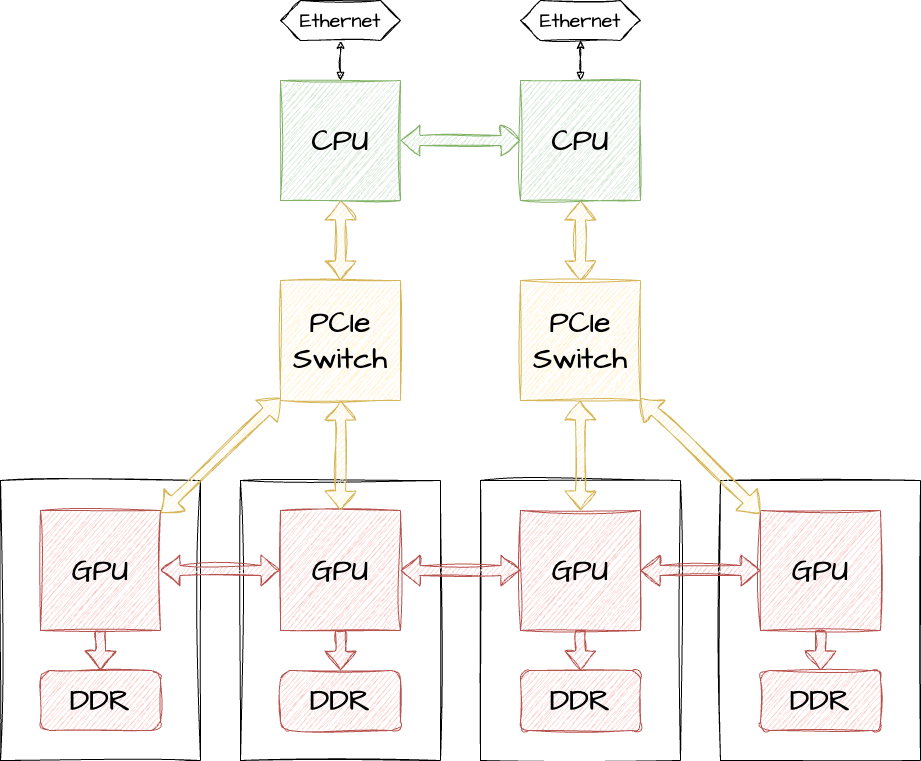

The diagram above was exported from draw.io. Its source (the exported page's mxGraphModel, read from the mxfile embedded in the PNG):
<mxGraphModel dx="1224" dy="2036" grid="1" gridSize="10" guides="1" tooltips="1" connect="1" arrows="1" fold="1" page="1" pageScale="1" pageWidth="1654" pageHeight="1169" math="0" shadow="0">
  <root>
    <mxCell id="0" />
    <mxCell id="1" parent="0" />
    <mxCell id="yUW3fN6KjI0dZ_pOpFx_-4" value="" style="rounded=0;whiteSpace=wrap;html=1;sketch=1;hachureGap=4;jiggle=2;curveFitting=1;fontFamily=Architects Daughter;fontSource=https%3A%2F%2Ffonts.googleapis.com%2Fcss%3Ffamily%3DArchitects%2BDaughter;" vertex="1" parent="1">
      <mxGeometry x="240" y="440" width="200" height="280" as="geometry" />
    </mxCell>
    <mxCell id="yUW3fN6KjI0dZ_pOpFx_-3" style="edgeStyle=orthogonalEdgeStyle;rounded=0;sketch=1;hachureGap=4;jiggle=2;curveFitting=1;orthogonalLoop=1;jettySize=auto;html=1;fontFamily=Architects Daughter;fontSource=https%3A%2F%2Ffonts.googleapis.com%2Fcss%3Ffamily%3DArchitects%2BDaughter;shape=flexArrow;fillColor=#f8cecc;strokeColor=#b85450;" edge="1" parent="1" source="yUW3fN6KjI0dZ_pOpFx_-1" target="yUW3fN6KjI0dZ_pOpFx_-2">
      <mxGeometry relative="1" as="geometry" />
    </mxCell>
    <mxCell id="yUW3fN6KjI0dZ_pOpFx_-1" value="GPU" style="rounded=0;whiteSpace=wrap;html=1;sketch=1;hachureGap=4;jiggle=2;curveFitting=1;fontFamily=Architects Daughter;fontSource=https%3A%2F%2Ffonts.googleapis.com%2Fcss%3Ffamily%3DArchitects%2BDaughter;fontSize=30;fillColor=#f8cecc;strokeColor=#b85450;" vertex="1" parent="1">
      <mxGeometry x="280" y="470" width="120" height="120" as="geometry" />
    </mxCell>
    <mxCell id="yUW3fN6KjI0dZ_pOpFx_-2" value="DDR" style="rounded=1;whiteSpace=wrap;html=1;sketch=1;hachureGap=4;jiggle=2;curveFitting=1;fontFamily=Architects Daughter;fontSource=https%3A%2F%2Ffonts.googleapis.com%2Fcss%3Ffamily%3DArchitects%2BDaughter;fillColor=#f8cecc;strokeColor=#b85450;fontSize=30;" vertex="1" parent="1">
      <mxGeometry x="280" y="630" width="120" height="60" as="geometry" />
    </mxCell>
    <mxCell id="yUW3fN6KjI0dZ_pOpFx_-5" value="" style="rounded=0;whiteSpace=wrap;html=1;sketch=1;hachureGap=4;jiggle=2;curveFitting=1;fontFamily=Architects Daughter;fontSource=https%3A%2F%2Ffonts.googleapis.com%2Fcss%3Ffamily%3DArchitects%2BDaughter;" vertex="1" parent="1">
      <mxGeometry x="480" y="440" width="200" height="280" as="geometry" />
    </mxCell>
    <mxCell id="yUW3fN6KjI0dZ_pOpFx_-6" style="edgeStyle=orthogonalEdgeStyle;rounded=0;sketch=1;hachureGap=4;jiggle=2;curveFitting=1;orthogonalLoop=1;jettySize=auto;html=1;fontFamily=Architects Daughter;fontSource=https%3A%2F%2Ffonts.googleapis.com%2Fcss%3Ffamily%3DArchitects%2BDaughter;shape=flexArrow;fillColor=#f8cecc;strokeColor=#b85450;" edge="1" parent="1" source="yUW3fN6KjI0dZ_pOpFx_-7" target="yUW3fN6KjI0dZ_pOpFx_-8">
      <mxGeometry relative="1" as="geometry" />
    </mxCell>
    <mxCell id="yUW3fN6KjI0dZ_pOpFx_-7" value="GPU" style="rounded=0;whiteSpace=wrap;html=1;sketch=1;hachureGap=4;jiggle=2;curveFitting=1;fontFamily=Architects Daughter;fontSource=https%3A%2F%2Ffonts.googleapis.com%2Fcss%3Ffamily%3DArchitects%2BDaughter;fontSize=30;fillColor=#f8cecc;strokeColor=#b85450;" vertex="1" parent="1">
      <mxGeometry x="520" y="470" width="120" height="120" as="geometry" />
    </mxCell>
    <mxCell id="yUW3fN6KjI0dZ_pOpFx_-8" value="DDR" style="rounded=1;whiteSpace=wrap;html=1;sketch=1;hachureGap=4;jiggle=2;curveFitting=1;fontFamily=Architects Daughter;fontSource=https%3A%2F%2Ffonts.googleapis.com%2Fcss%3Ffamily%3DArchitects%2BDaughter;fillColor=#f8cecc;strokeColor=#b85450;fontSize=30;" vertex="1" parent="1">
      <mxGeometry x="520" y="630" width="120" height="60" as="geometry" />
    </mxCell>
    <mxCell id="yUW3fN6KjI0dZ_pOpFx_-9" value="" style="rounded=0;whiteSpace=wrap;html=1;sketch=1;hachureGap=4;jiggle=2;curveFitting=1;fontFamily=Architects Daughter;fontSource=https%3A%2F%2Ffonts.googleapis.com%2Fcss%3Ffamily%3DArchitects%2BDaughter;" vertex="1" parent="1">
      <mxGeometry x="720" y="440" width="200" height="280" as="geometry" />
    </mxCell>
    <mxCell id="yUW3fN6KjI0dZ_pOpFx_-10" style="edgeStyle=orthogonalEdgeStyle;rounded=0;sketch=1;hachureGap=4;jiggle=2;curveFitting=1;orthogonalLoop=1;jettySize=auto;html=1;fontFamily=Architects Daughter;fontSource=https%3A%2F%2Ffonts.googleapis.com%2Fcss%3Ffamily%3DArchitects%2BDaughter;shape=flexArrow;fillColor=#f8cecc;strokeColor=#b85450;" edge="1" parent="1" source="yUW3fN6KjI0dZ_pOpFx_-11" target="yUW3fN6KjI0dZ_pOpFx_-12">
      <mxGeometry relative="1" as="geometry" />
    </mxCell>
    <mxCell id="yUW3fN6KjI0dZ_pOpFx_-11" value="GPU" style="rounded=0;whiteSpace=wrap;html=1;sketch=1;hachureGap=4;jiggle=2;curveFitting=1;fontFamily=Architects Daughter;fontSource=https%3A%2F%2Ffonts.googleapis.com%2Fcss%3Ffamily%3DArchitects%2BDaughter;fontSize=30;fillColor=#f8cecc;strokeColor=#b85450;" vertex="1" parent="1">
      <mxGeometry x="760" y="470" width="120" height="120" as="geometry" />
    </mxCell>
    <mxCell id="yUW3fN6KjI0dZ_pOpFx_-12" value="DDR" style="rounded=1;whiteSpace=wrap;html=1;sketch=1;hachureGap=4;jiggle=2;curveFitting=1;fontFamily=Architects Daughter;fontSource=https%3A%2F%2Ffonts.googleapis.com%2Fcss%3Ffamily%3DArchitects%2BDaughter;fillColor=#f8cecc;strokeColor=#b85450;fontSize=30;" vertex="1" parent="1">
      <mxGeometry x="760" y="630" width="120" height="60" as="geometry" />
    </mxCell>
    <mxCell id="yUW3fN6KjI0dZ_pOpFx_-13" value="" style="rounded=0;whiteSpace=wrap;html=1;sketch=1;hachureGap=4;jiggle=2;curveFitting=1;fontFamily=Architects Daughter;fontSource=https%3A%2F%2Ffonts.googleapis.com%2Fcss%3Ffamily%3DArchitects%2BDaughter;" vertex="1" parent="1">
      <mxGeometry x="960" y="440" width="200" height="280" as="geometry" />
    </mxCell>
    <mxCell id="yUW3fN6KjI0dZ_pOpFx_-14" style="edgeStyle=orthogonalEdgeStyle;rounded=0;sketch=1;hachureGap=4;jiggle=2;curveFitting=1;orthogonalLoop=1;jettySize=auto;html=1;fontFamily=Architects Daughter;fontSource=https%3A%2F%2Ffonts.googleapis.com%2Fcss%3Ffamily%3DArchitects%2BDaughter;shape=flexArrow;fillColor=#f8cecc;strokeColor=#b85450;" edge="1" parent="1" source="yUW3fN6KjI0dZ_pOpFx_-15" target="yUW3fN6KjI0dZ_pOpFx_-16">
      <mxGeometry relative="1" as="geometry" />
    </mxCell>
    <mxCell id="yUW3fN6KjI0dZ_pOpFx_-15" value="GPU" style="rounded=0;whiteSpace=wrap;html=1;sketch=1;hachureGap=4;jiggle=2;curveFitting=1;fontFamily=Architects Daughter;fontSource=https%3A%2F%2Ffonts.googleapis.com%2Fcss%3Ffamily%3DArchitects%2BDaughter;fontSize=30;fillColor=#f8cecc;strokeColor=#b85450;" vertex="1" parent="1">
      <mxGeometry x="1000" y="470" width="120" height="120" as="geometry" />
    </mxCell>
    <mxCell id="yUW3fN6KjI0dZ_pOpFx_-16" value="DDR" style="rounded=1;whiteSpace=wrap;html=1;sketch=1;hachureGap=4;jiggle=2;curveFitting=1;fontFamily=Architects Daughter;fontSource=https%3A%2F%2Ffonts.googleapis.com%2Fcss%3Ffamily%3DArchitects%2BDaughter;fillColor=#f8cecc;strokeColor=#b85450;fontSize=30;" vertex="1" parent="1">
      <mxGeometry x="1000" y="630" width="120" height="60" as="geometry" />
    </mxCell>
    <mxCell id="yUW3fN6KjI0dZ_pOpFx_-17" value="" style="shape=flexArrow;endArrow=classic;startArrow=classic;html=1;rounded=0;sketch=1;hachureGap=4;jiggle=2;curveFitting=1;fontFamily=Architects Daughter;fontSource=https%3A%2F%2Ffonts.googleapis.com%2Fcss%3Ffamily%3DArchitects%2BDaughter;fillColor=#f8cecc;strokeColor=#b85450;" edge="1" parent="1" source="yUW3fN6KjI0dZ_pOpFx_-7" target="yUW3fN6KjI0dZ_pOpFx_-1">
      <mxGeometry width="100" height="100" relative="1" as="geometry">
        <mxPoint x="570" y="500" as="sourcePoint" />
        <mxPoint x="670" y="400" as="targetPoint" />
      </mxGeometry>
    </mxCell>
    <mxCell id="yUW3fN6KjI0dZ_pOpFx_-18" value="" style="shape=flexArrow;endArrow=classic;startArrow=classic;html=1;rounded=0;sketch=1;hachureGap=4;jiggle=2;curveFitting=1;fontFamily=Architects Daughter;fontSource=https%3A%2F%2Ffonts.googleapis.com%2Fcss%3Ffamily%3DArchitects%2BDaughter;fillColor=#f8cecc;strokeColor=#b85450;" edge="1" parent="1" source="yUW3fN6KjI0dZ_pOpFx_-11" target="yUW3fN6KjI0dZ_pOpFx_-7">
      <mxGeometry width="100" height="100" relative="1" as="geometry">
        <mxPoint x="530" y="540" as="sourcePoint" />
        <mxPoint x="410" y="540" as="targetPoint" />
      </mxGeometry>
    </mxCell>
    <mxCell id="yUW3fN6KjI0dZ_pOpFx_-19" value="" style="shape=flexArrow;endArrow=classic;startArrow=classic;html=1;rounded=0;sketch=1;hachureGap=4;jiggle=2;curveFitting=1;fontFamily=Architects Daughter;fontSource=https%3A%2F%2Ffonts.googleapis.com%2Fcss%3Ffamily%3DArchitects%2BDaughter;fillColor=#f8cecc;strokeColor=#b85450;" edge="1" parent="1" source="yUW3fN6KjI0dZ_pOpFx_-15" target="yUW3fN6KjI0dZ_pOpFx_-11">
      <mxGeometry width="100" height="100" relative="1" as="geometry">
        <mxPoint x="770" y="540" as="sourcePoint" />
        <mxPoint x="650" y="540" as="targetPoint" />
      </mxGeometry>
    </mxCell>
    <mxCell id="yUW3fN6KjI0dZ_pOpFx_-22" style="edgeStyle=orthogonalEdgeStyle;rounded=0;sketch=1;hachureGap=4;jiggle=2;curveFitting=1;orthogonalLoop=1;jettySize=auto;html=1;fontFamily=Architects Daughter;fontSource=https%3A%2F%2Ffonts.googleapis.com%2Fcss%3Ffamily%3DArchitects%2BDaughter;shape=flexArrow;startArrow=block;fillColor=#d5e8d4;strokeColor=#82b366;" edge="1" parent="1" source="yUW3fN6KjI0dZ_pOpFx_-20" target="yUW3fN6KjI0dZ_pOpFx_-21">
      <mxGeometry relative="1" as="geometry" />
    </mxCell>
    <mxCell id="yUW3fN6KjI0dZ_pOpFx_-26" style="rounded=0;sketch=1;hachureGap=4;jiggle=2;curveFitting=1;orthogonalLoop=1;jettySize=auto;html=1;fontFamily=Architects Daughter;fontSource=https%3A%2F%2Ffonts.googleapis.com%2Fcss%3Ffamily%3DArchitects%2BDaughter;shape=flexArrow;startArrow=block;fillColor=#fff2cc;strokeColor=#d6b656;" edge="1" parent="1" source="yUW3fN6KjI0dZ_pOpFx_-20" target="yUW3fN6KjI0dZ_pOpFx_-24">
      <mxGeometry relative="1" as="geometry" />
    </mxCell>
    <mxCell id="yUW3fN6KjI0dZ_pOpFx_-33" style="edgeStyle=none;rounded=0;sketch=1;hachureGap=4;jiggle=2;curveFitting=1;orthogonalLoop=1;jettySize=auto;html=1;strokeColor=default;align=center;verticalAlign=middle;fontFamily=Architects Daughter;fontSource=https%3A%2F%2Ffonts.googleapis.com%2Fcss%3Ffamily%3DArchitects%2BDaughter;fontSize=11;fontColor=default;labelBackgroundColor=default;startArrow=block;endArrow=classic;" edge="1" parent="1" source="yUW3fN6KjI0dZ_pOpFx_-20" target="yUW3fN6KjI0dZ_pOpFx_-32">
      <mxGeometry relative="1" as="geometry" />
    </mxCell>
    <mxCell id="yUW3fN6KjI0dZ_pOpFx_-20" value="CPU" style="rounded=0;whiteSpace=wrap;html=1;sketch=1;hachureGap=4;jiggle=2;curveFitting=1;fontFamily=Architects Daughter;fontSource=https%3A%2F%2Ffonts.googleapis.com%2Fcss%3Ffamily%3DArchitects%2BDaughter;fontSize=30;fillColor=#d5e8d4;strokeColor=#82b366;" vertex="1" parent="1">
      <mxGeometry x="520" y="40" width="120" height="120" as="geometry" />
    </mxCell>
    <mxCell id="yUW3fN6KjI0dZ_pOpFx_-27" style="edgeStyle=orthogonalEdgeStyle;shape=flexArrow;rounded=0;sketch=1;hachureGap=4;jiggle=2;curveFitting=1;orthogonalLoop=1;jettySize=auto;html=1;strokeColor=#d6b656;align=center;verticalAlign=middle;fontFamily=Architects Daughter;fontSource=https%3A%2F%2Ffonts.googleapis.com%2Fcss%3Ffamily%3DArchitects%2BDaughter;fontSize=11;fontColor=default;labelBackgroundColor=default;startArrow=block;endArrow=classic;fillColor=#fff2cc;" edge="1" parent="1" source="yUW3fN6KjI0dZ_pOpFx_-21" target="yUW3fN6KjI0dZ_pOpFx_-25">
      <mxGeometry relative="1" as="geometry" />
    </mxCell>
    <mxCell id="yUW3fN6KjI0dZ_pOpFx_-21" value="CPU" style="rounded=0;whiteSpace=wrap;html=1;sketch=1;hachureGap=4;jiggle=2;curveFitting=1;fontFamily=Architects Daughter;fontSource=https%3A%2F%2Ffonts.googleapis.com%2Fcss%3Ffamily%3DArchitects%2BDaughter;fontSize=30;fillColor=#d5e8d4;strokeColor=#82b366;" vertex="1" parent="1">
      <mxGeometry x="760" y="40" width="120" height="120" as="geometry" />
    </mxCell>
    <mxCell id="yUW3fN6KjI0dZ_pOpFx_-28" style="edgeStyle=none;shape=flexArrow;rounded=0;sketch=1;hachureGap=4;jiggle=2;curveFitting=1;orthogonalLoop=1;jettySize=auto;html=1;strokeColor=#d6b656;align=center;verticalAlign=middle;fontFamily=Architects Daughter;fontSource=https%3A%2F%2Ffonts.googleapis.com%2Fcss%3Ffamily%3DArchitects%2BDaughter;fontSize=11;fontColor=default;labelBackgroundColor=default;startArrow=block;endArrow=classic;fillColor=#fff2cc;" edge="1" parent="1" source="yUW3fN6KjI0dZ_pOpFx_-24" target="yUW3fN6KjI0dZ_pOpFx_-1">
      <mxGeometry relative="1" as="geometry" />
    </mxCell>
    <mxCell id="yUW3fN6KjI0dZ_pOpFx_-29" style="edgeStyle=none;shape=flexArrow;rounded=0;sketch=1;hachureGap=4;jiggle=2;curveFitting=1;orthogonalLoop=1;jettySize=auto;html=1;strokeColor=#d6b656;align=center;verticalAlign=middle;fontFamily=Architects Daughter;fontSource=https%3A%2F%2Ffonts.googleapis.com%2Fcss%3Ffamily%3DArchitects%2BDaughter;fontSize=11;fontColor=default;labelBackgroundColor=default;startArrow=block;endArrow=classic;fillColor=#fff2cc;" edge="1" parent="1" source="yUW3fN6KjI0dZ_pOpFx_-24" target="yUW3fN6KjI0dZ_pOpFx_-7">
      <mxGeometry relative="1" as="geometry" />
    </mxCell>
    <mxCell id="yUW3fN6KjI0dZ_pOpFx_-24" value="PCIe Switch" style="rounded=0;whiteSpace=wrap;html=1;sketch=1;hachureGap=4;jiggle=2;curveFitting=1;fontFamily=Architects Daughter;fontSource=https%3A%2F%2Ffonts.googleapis.com%2Fcss%3Ffamily%3DArchitects%2BDaughter;fontSize=30;fillColor=#fff2cc;strokeColor=#d6b656;" vertex="1" parent="1">
      <mxGeometry x="520" y="240" width="120" height="120" as="geometry" />
    </mxCell>
    <mxCell id="yUW3fN6KjI0dZ_pOpFx_-30" style="edgeStyle=none;shape=flexArrow;rounded=0;sketch=1;hachureGap=4;jiggle=2;curveFitting=1;orthogonalLoop=1;jettySize=auto;html=1;strokeColor=#d6b656;align=center;verticalAlign=middle;fontFamily=Architects Daughter;fontSource=https%3A%2F%2Ffonts.googleapis.com%2Fcss%3Ffamily%3DArchitects%2BDaughter;fontSize=11;fontColor=default;labelBackgroundColor=default;startArrow=block;endArrow=classic;fillColor=#fff2cc;" edge="1" parent="1" source="yUW3fN6KjI0dZ_pOpFx_-25" target="yUW3fN6KjI0dZ_pOpFx_-11">
      <mxGeometry relative="1" as="geometry" />
    </mxCell>
    <mxCell id="yUW3fN6KjI0dZ_pOpFx_-31" style="edgeStyle=none;shape=flexArrow;rounded=0;sketch=1;hachureGap=4;jiggle=2;curveFitting=1;orthogonalLoop=1;jettySize=auto;html=1;strokeColor=#d6b656;align=center;verticalAlign=middle;fontFamily=Architects Daughter;fontSource=https%3A%2F%2Ffonts.googleapis.com%2Fcss%3Ffamily%3DArchitects%2BDaughter;fontSize=11;fontColor=default;labelBackgroundColor=default;startArrow=block;endArrow=classic;fillColor=#fff2cc;" edge="1" parent="1" source="yUW3fN6KjI0dZ_pOpFx_-25" target="yUW3fN6KjI0dZ_pOpFx_-15">
      <mxGeometry relative="1" as="geometry" />
    </mxCell>
    <mxCell id="yUW3fN6KjI0dZ_pOpFx_-25" value="PCIe Switch" style="rounded=0;whiteSpace=wrap;html=1;sketch=1;hachureGap=4;jiggle=2;curveFitting=1;fontFamily=Architects Daughter;fontSource=https%3A%2F%2Ffonts.googleapis.com%2Fcss%3Ffamily%3DArchitects%2BDaughter;fontSize=30;fillColor=#fff2cc;strokeColor=#d6b656;" vertex="1" parent="1">
      <mxGeometry x="760" y="240" width="120" height="120" as="geometry" />
    </mxCell>
    <mxCell id="yUW3fN6KjI0dZ_pOpFx_-32" value="Ethernet" style="shape=hexagon;perimeter=hexagonPerimeter2;whiteSpace=wrap;html=1;fixedSize=1;sketch=1;hachureGap=4;jiggle=2;curveFitting=1;fontFamily=Architects Daughter;fontSource=https%3A%2F%2Ffonts.googleapis.com%2Fcss%3Ffamily%3DArchitects%2BDaughter;fontSize=20;fontColor=default;labelBackgroundColor=default;" vertex="1" parent="1">
      <mxGeometry x="520" y="-40" width="120" height="40" as="geometry" />
    </mxCell>
    <mxCell id="yUW3fN6KjI0dZ_pOpFx_-34" style="edgeStyle=none;rounded=0;sketch=1;hachureGap=4;jiggle=2;curveFitting=1;orthogonalLoop=1;jettySize=auto;html=1;strokeColor=default;align=center;verticalAlign=middle;fontFamily=Architects Daughter;fontSource=https%3A%2F%2Ffonts.googleapis.com%2Fcss%3Ffamily%3DArchitects%2BDaughter;fontSize=11;fontColor=default;labelBackgroundColor=default;startArrow=block;endArrow=classic;" edge="1" parent="1" target="yUW3fN6KjI0dZ_pOpFx_-35">
      <mxGeometry relative="1" as="geometry">
        <mxPoint x="820" y="40" as="sourcePoint" />
      </mxGeometry>
    </mxCell>
    <mxCell id="yUW3fN6KjI0dZ_pOpFx_-35" value="Ethernet" style="shape=hexagon;perimeter=hexagonPerimeter2;whiteSpace=wrap;html=1;fixedSize=1;sketch=1;hachureGap=4;jiggle=2;curveFitting=1;fontFamily=Architects Daughter;fontSource=https%3A%2F%2Ffonts.googleapis.com%2Fcss%3Ffamily%3DArchitects%2BDaughter;fontSize=20;fontColor=default;labelBackgroundColor=default;" vertex="1" parent="1">
      <mxGeometry x="760" y="-40" width="120" height="40" as="geometry" />
    </mxCell>
  </root>
</mxGraphModel>